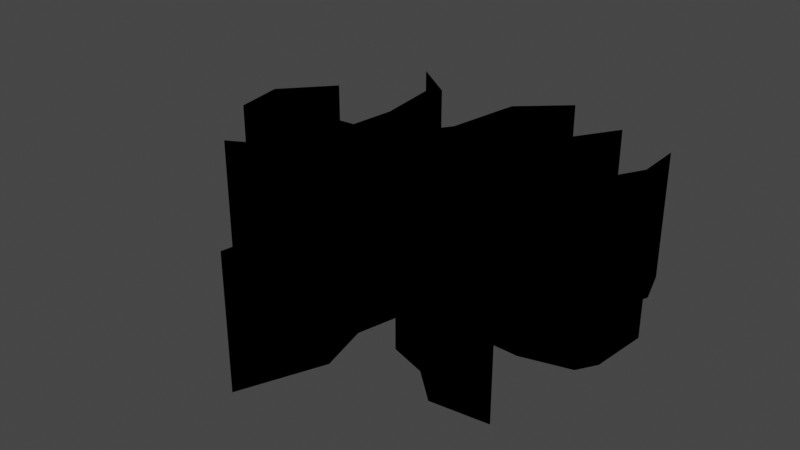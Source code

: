 # Source: cracker.blend  (saved by Blender 3.3.6; exported with 4.5.12 LTS)
import bpy
from mathutils import Matrix  # noqa: F401  (used for matrix-valued properties, if any)

bpy.ops.wm.read_factory_settings(use_empty=True)
scene = bpy.context.scene
scene.name = 'Scene'

# ---- collections
col_collection = bpy.data.collections.new('Collection'); scene.collection.children.link(col_collection)
col_groundcrack_01_svg = bpy.data.collections.new('GroundCrack_01.svg'); scene.collection.children.link(col_groundcrack_01_svg)

# ---- materials (node trees are filled in below, after node groups)
mat_svgmat_001 = bpy.data.materials.new('SVGMat.001')
mat_svgmat_001.use_transparent_shadow = False
mat_svgmat_001.diffuse_color = (0.0, 0.0, 0.0, 1.0)

# ---- material node trees

# ---- world
world_world = bpy.data.worlds.new('World'); scene.world = world_world
world_world.use_nodes = True; world_world.node_tree.nodes.clear()
_N = world_world.node_tree.nodes; _L = world_world.node_tree.links
n0 = _N.new('ShaderNodeOutputWorld'); n0.name = 'World Output'; n0.location = (300, 300)
n1 = _N.new('ShaderNodeBackground'); n1.name = 'Background'; n1.location = (10, 300)
n1.inputs[0].default_value = (0.05088, 0.05088, 0.05088, 1.0)
_L.new(n1.outputs[0], n0.inputs[0])
n0.is_active_output = True
world_world.color = (0.05088, 0.05088, 0.05088)
world_world.use_sun_shadow = False
world_world.sun_shadow_jitter_overblur = 0.0

# ---- meshes
me_curve = bpy.data.meshes.new('Curve')
me_curve.from_pydata([(-0.008252, 0.06316, 0.0), (-0.009661, 0.05559, 0.0), (-0.01364, 0.03189, 0.0), (-0.02732, 0.01337, 0.0), (-0.03826, 0.02979, 0.0), (-0.04395, 0.0596, 0.0), (-0.06596, 0.07407, 0.0), (-0.04935, 0.05584, 0.0), (-0.04525, 0.02795, 0.0), (-0.04751, 0.009196, 0.0), (-0.06361, 0.008058, 0.0), (-0.08152, 0.0005336, 0.0), (-0.0856, 0.009408, 0.0), (-0.09055, 0.01976, 0.0), (-0.08423, 0.03712, 0.0), (-0.08433, 0.03696, 0.0), (-0.08437, 0.03689, 0.0), (-0.1035, 0.01714, 0.0), (-0.0993, -0.003951, 0.0), (-0.08417, -0.01523, 0.0), (-0.04395, 0.0596, -1.492), (-0.03826, 0.02979, -1.492), (-0.02732, 0.01337, -1.492), (-0.01364, 0.03189, -1.492), (-0.009661, 0.05559, -1.492), (-0.008252, 0.06316, -1.492), (-0.06092, -0.005508, 0.0), (-0.04879, -0.009952, 0.0), (-0.04498, -0.01747, 0.0), (-0.07614, -0.03297, 0.0), (-0.03909, -0.02817, 0.0), (-0.02324, -0.01206, 0.0), (-0.01125, -0.0133, 0.0), (-0.007894, -0.0226, 0.0), (-0.02288, -0.04206, 0.0), (-0.04919, -0.0525, 0.0), (-0.02074, -0.04956, 0.0), (-0.004086, -0.0395, 0.0), (-0.001185, -0.05984, 0.0), (-0.00636, -0.09142, 0.0), (-0.00628, -0.09142, 0.0), (0.007897, -0.06001, 0.0), (0.002172, -0.03973, 0.0), (0.007755, -0.01749, 0.0), (0.02028, -0.03911, 0.0), (0.03653, -0.04396, 0.0), (0.05007, -0.05503, 0.0), (0.07452, -0.05244, 0.0), (0.05824, -0.0487, 0.0), (0.05251, -0.04282, 0.0), (0.03313, -0.03647, 0.0), (0.01903, -0.01521, 0.0), (0.0579, -0.01621, 0.0), (0.07932, -0.01101, 0.0), (0.08443, -0.003191, 0.0), (0.08664, 0.01981, 0.0), (0.0766, -0.00349, 0.0), (0.0578, -0.009491, 0.0), (0.0363, -0.003133, 0.0), (0.02495, 0.01067, 0.0), (0.04138, 0.02031, 0.0), (0.06679, 0.02306, 0.0), (0.07473, 0.04614, 0.0), (0.06917, 0.06173, 0.0), (0.06918, 0.06165, 0.0), (0.06974, 0.04275, 0.0), (0.06006, 0.0264, 0.0), (0.0389, 0.02911, 0.0), (0.03515, 0.04664, 0.0), (0.04243, 0.06952, 0.0), (0.02793, 0.04812, 0.0), (0.03105, 0.03132, 0.0), (0.01999, 0.01962, 0.0), (0.01648, 0.01595, 0.0), (-0.00266, 0.01715, 0.0), (-0.00542, 0.0324, 0.0), (3.144e-05, 0.05963, 0.0), (0.01234, 0.08016, 0.0), (0.01225, 0.08006, 0.0), (-0.06596, 0.07407, -1.492), (-0.04935, 0.05584, -1.492), (-0.04525, 0.02795, -1.492), (-0.04751, 0.009196, -1.492), (-0.06361, 0.008058, -1.492), (-0.08152, 0.0005336, -1.492), (-0.0856, 0.009408, -1.492), (-0.09055, 0.01976, -1.492), (-0.08423, 0.03712, -1.492), (-0.08433, 0.03696, -1.492), (-0.08437, 0.03689, -1.492), (-0.1035, 0.01714, -1.492), (-0.0993, -0.003951, -1.492), (-0.08417, -0.01523, -1.492), (-0.06092, -0.005508, -1.492), (-0.04879, -0.009952, -1.492), (-0.04498, -0.01747, -1.492), (-0.07614, -0.03297, -1.492), (-0.03909, -0.02817, -1.492), (-0.02324, -0.01206, -1.492), (-0.01125, -0.0133, -1.492), (-0.007894, -0.0226, -1.492), (-0.02288, -0.04206, -1.492), (-0.04919, -0.0525, -1.492), (-0.02074, -0.04956, -1.492), (-0.004086, -0.0395, -1.492), (-0.001185, -0.05984, -1.492), (-0.00636, -0.09142, -1.492), (-0.00628, -0.09142, -1.492), (0.007897, -0.06001, -1.492), (0.002172, -0.03973, -1.492), (0.007755, -0.01749, -1.492), (0.02028, -0.03911, -1.492), (0.03653, -0.04396, -1.492), (0.05007, -0.05503, -1.492), (0.07452, -0.05244, -1.492), (0.05824, -0.0487, -1.492), (0.05251, -0.04282, -1.492), (0.03313, -0.03647, -1.492), (0.01903, -0.01521, -1.492), (0.0579, -0.01621, -1.492), (0.07932, -0.01101, -1.492), (0.08443, -0.003191, -1.492), (0.08664, 0.01981, -1.492), (0.0766, -0.00349, -1.492), (0.0578, -0.009491, -1.492), (0.0363, -0.003133, -1.492), (0.02495, 0.01067, -1.492), (0.04138, 0.02031, -1.492), (0.06679, 0.02306, -1.492), (0.07473, 0.04614, -1.492), (0.06917, 0.06173, -1.492), (0.06918, 0.06165, -1.492), (0.06974, 0.04275, -1.492), (0.06006, 0.0264, -1.492), (0.0389, 0.02911, -1.492), (0.03515, 0.04664, -1.492), (0.04243, 0.06952, -1.492), (0.02793, 0.04812, -1.492), (0.03105, 0.03132, -1.492), (0.01999, 0.01962, -1.492), (0.01648, 0.01595, -1.492), (-0.00266, 0.01715, -1.492), (-0.00542, 0.0324, -1.492), (3.144e-05, 0.05963, -1.492), (0.01234, 0.08016, -1.492), (0.01225, 0.08006, -1.492)], [], [(106, 107, 108), (2, 3, 22, 23), (68, 69, 136, 135), (36, 37, 104, 103), (34, 35, 102, 101), (51, 52, 119, 118), (12, 13, 86, 85), (69, 70, 137, 136), (57, 58, 125, 124), (72, 73, 140, 139), (41, 42, 109, 108), (26, 27, 94, 93), (17, 18, 91, 90), (35, 36, 103, 102), (3, 4, 21, 22), (4, 5, 20, 21), (56, 57, 124, 123), (1, 2, 23, 24), (47, 48, 115, 114), (28, 29, 96, 95), (53, 54, 121, 120), (59, 60, 127, 126), (46, 47, 114, 113), (50, 51, 118, 117), (65, 66, 133, 132), (38, 39, 106, 105), (73, 74, 141, 140), (67, 68, 135, 134), (32, 33, 100, 99), (7, 8, 81, 80), (40, 41, 108, 107), (30, 31, 98, 97), (18, 19, 92, 91), (61, 62, 129, 128), (39, 40, 107, 106), (43, 44, 111, 110), (70, 71, 138, 137), (19, 26, 93, 92), (55, 56, 123, 122), (15, 16, 89, 88), (42, 43, 110, 109), (14, 15, 88, 87), (77, 78, 145, 144), (29, 30, 97, 96), (9, 10, 83, 82), (77, 0, 25, 144), (33, 34, 101, 100), (71, 72, 139, 138), (5, 6, 79, 20), (31, 32, 99, 98), (54, 55, 122, 121), (74, 75, 142, 141), (76, 77, 144, 143), (49, 50, 117, 116), (58, 59, 126, 125), (66, 67, 134, 133), (6, 7, 80, 79), (37, 38, 105, 104), (11, 12, 85, 84), (13, 14, 87, 86), (63, 64, 131, 130), (44, 45, 112, 111), (8, 9, 82, 81), (0, 1, 24, 25), (52, 53, 120, 119), (10, 11, 84, 83), (27, 28, 95, 94), (14, 17, 90, 87), (63, 65, 132, 130), (48, 49, 116, 115), (75, 76, 143, 142), (45, 46, 113, 112), (60, 61, 128, 127), (62, 63, 130, 129)])
_uv = me_curve.uv_layers.new(name='UVMap')
_uv.uv.foreach_set('vector', [0.4672, 0.2403, 0.471, 0.2403, 0.4941, 0.2403, 0.0368, 0.9833, 0.04827, 0.9833, 0.04827, 0.9833, 0.0368, 0.9833, 0.8815, 0.5167, 0.8929, 0.5167, 0.8929, 0.5167, 0.8815, 0.5167, 0.3758, 0.9833, 0.3923, 0.9833, 0.3923, 0.9833, 0.3758, 0.9833, 0.323, 0.5167, 0.3469, 0.5167, 0.3469, 0.5167, 0.323, 0.5167, 0.6344, 0.9833, 0.6674, 0.9833, 0.6674, 0.9833, 0.6344, 0.9833, 0.1806, 0.5167, 0.1962, 0.5167, 0.1962, 0.5167, 0.1806, 0.5167, 0.8975, 0.9833, 0.9188, 0.9833, 0.9188, 0.9833, 0.8975, 0.9833, 0.7471, 0.5167, 0.766, 0.5167, 0.766, 0.5167, 0.7471, 0.5167, 0.9207, 0.5167, 0.9273, 0.5167, 0.9273, 0.5167, 0.9207, 0.5167, 0.4614, 0.5167, 0.4792, 0.5167, 0.4792, 0.5167, 0.4614, 0.5167, 0.1899, 0.9833, 0.2008, 0.9833, 0.2008, 0.9833, 0.1899, 0.9833, 0.1344, 0.9833, 0.1526, 0.9833, 0.1526, 0.9833, 0.1344, 0.9833, 0.3516, 0.9833, 0.3758, 0.9833, 0.3758, 0.9833, 0.3516, 0.9833, 0.04362, 0.5167, 0.06472, 0.5167, 0.06472, 0.5167, 0.04362, 0.5167, 0.06472, 0.5167, 0.07611, 0.5167, 0.07611, 0.5167, 0.06472, 0.5167, 0.7303, 0.5167, 0.7471, 0.5167, 0.7471, 0.5167, 0.7303, 0.5167, 0.02298, 0.9833, 0.0368, 0.9833, 0.0368, 0.9833, 0.02298, 0.9833, 0.5745, 0.9833, 0.5886, 0.9833, 0.5886, 0.9833, 0.5745, 0.9833, 0.2033, 0.5167, 0.2328, 0.5167, 0.2328, 0.5167, 0.2033, 0.5167, 0.6814, 0.5167, 0.6893, 0.5167, 0.6893, 0.5167, 0.6814, 0.5167, 0.7858, 0.9833, 0.802, 0.9833, 0.802, 0.9833, 0.7858, 0.9833, 0.5536, 0.9833, 0.5745, 0.9833, 0.5745, 0.9833, 0.5536, 0.9833, 0.6082, 0.5167, 0.6298, 0.5167, 0.6298, 0.5167, 0.6082, 0.5167, 0.8429, 0.9833, 0.8544, 0.9833, 0.8544, 0.9833, 0.8429, 0.9833, 0.4097, 0.9833, 0.4368, 0.9833, 0.4368, 0.9833, 0.4097, 0.9833, 0.932, 0.9833, 0.9426, 0.9833, 0.9426, 0.9833, 0.932, 0.9833, 0.8603, 0.5167, 0.8815, 0.5167, 0.8815, 0.5167, 0.8603, 0.5167, 0.2984, 0.9833, 0.3068, 0.9833, 0.3068, 0.9833, 0.2984, 0.9833, 0.1232, 0.9833, 0.125, 0.9833, 0.125, 0.9833, 0.1232, 0.9833, 0.4369, 0.9833, 0.466, 0.9833, 0.466, 0.9833, 0.4369, 0.9833, 0.2691, 0.9833, 0.2882, 0.9833, 0.2882, 0.9833, 0.2691, 0.9833, 0.1526, 0.9833, 0.1686, 0.9833, 0.1686, 0.9833, 0.1526, 0.9833, 0.819, 0.5167, 0.8396, 0.5167, 0.8396, 0.5167, 0.819, 0.5167, 0.4368, 0.9833, 0.4369, 0.9833, 0.4369, 0.9833, 0.4368, 0.9833, 0.5033, 0.9833, 0.5245, 0.9833, 0.5245, 0.9833, 0.5033, 0.9833, 0.9188, 0.9833, 0.9205, 0.9833, 0.9205, 0.9833, 0.9188, 0.9833, 0.1686, 0.9833, 0.1899, 0.9833, 0.1899, 0.9833, 0.1686, 0.9833, 0.7135, 0.9833, 0.735, 0.9833, 0.735, 0.9833, 0.7135, 0.9833, -0.003525, 0.2403, -0.003525, 0.2403, -0.003525, 0.2403, -0.003525, 0.2403, 0.4839, 0.9833, 0.5033, 0.9833, 0.5033, 0.9833, 0.4839, 0.9833, -0.003525, 0.2403, -0.003525, 0.2403, -0.003525, 0.2403, -0.003525, 0.2403, -0.003525, 0.2403, -0.003525, 0.2403, -0.003525, 0.2403, -0.003525, 0.2403, 0.2375, 0.9833, 0.2691, 0.9833, 0.2691, 0.9833, 0.2375, 0.9833, 0.1365, 0.9833, 0.1576, 0.9833, 0.1576, 0.9833, 0.1365, 0.9833, 0.9869, 0.5167, 0.01141, 0.5167, 0.01141, 0.5167, 0.9869, 0.5167, 0.3068, 0.9833, 0.3276, 0.9833, 0.3276, 0.9833, 0.3068, 0.9833, 0.9159, 0.5167, 0.9207, 0.5167, 0.9207, 0.5167, 0.9159, 0.5167, 0.08077, 0.9833, 0.0928, 0.9833, 0.0928, 0.9833, 0.08077, 0.9833, 0.2882, 0.9833, 0.2984, 0.9833, 0.2984, 0.9833, 0.2882, 0.9833, 0.6893, 0.5167, 0.7089, 0.5167, 0.7089, 0.5167, 0.6893, 0.5167, 0.9426, 0.9833, 0.9637, 0.9833, 0.9637, 0.9833, 0.9426, 0.9833, 0.9609, 0.5167, 0.9869, 0.5167, 0.9869, 0.5167, 0.9609, 0.5167, 0.5909, 0.5167, 0.6082, 0.5167, 0.6082, 0.5167, 0.5909, 0.5167, 0.7707, 0.9833, 0.7858, 0.9833, 0.7858, 0.9833, 0.7707, 0.9833, 0.8497, 0.5167, 0.8603, 0.5167, 0.8603, 0.5167, 0.8497, 0.5167, 0.0928, 0.9833, 0.1232, 0.9833, 0.1232, 0.9833, 0.0928, 0.9833, 0.3923, 0.9833, 0.4097, 0.9833, 0.4097, 0.9833, 0.3923, 0.9833, 0.1647, 0.5167, 0.1806, 0.5167, 0.1806, 0.5167, 0.1647, 0.5167, 0.2024, 0.6826, 0.1968, 0.6826, 0.1968, 0.6826, 0.2024, 0.6826, -0.003525, 0.2403, -0.003525, 0.2403, -0.003525, 0.2403, -0.003525, 0.2403, 0.5245, 0.9833, 0.5388, 0.9833, 0.5388, 0.9833, 0.5245, 0.9833, 0.125, 0.9833, 0.1365, 0.9833, 0.1365, 0.9833, 0.125, 0.9833, 0.01606, 0.9833, 0.02298, 0.9833, 0.02298, 0.9833, 0.01606, 0.9833, 0.6674, 0.9833, 0.686, 0.9833, 0.686, 0.9833, 0.6674, 0.9833, 0.153, 0.5167, 0.1647, 0.5167, 0.1647, 0.5167, 0.153, 0.5167, 0.2008, 0.9833, 0.208, 0.9833, 0.208, 0.9833, 0.2008, 0.9833, 0.1109, 0.9833, 0.1344, 0.9833, 0.1344, 0.9833, 0.1109, 0.9833, 0.8297, 0.9833, 0.8429, 0.9833, 0.8429, 0.9833, 0.8297, 0.9833, 0.5886, 0.9833, 0.5956, 0.9833, 0.5956, 0.9833, 0.5886, 0.9833, 0.9591, 0.5167, 0.9609, 0.5167, 0.9609, 0.5167, 0.9591, 0.5167, 0.5388, 0.9833, 0.5536, 0.9833, 0.5536, 0.9833, 0.5388, 0.9833, 0.802, 0.9833, 0.8236, 0.9833, 0.8236, 0.9833, 0.802, 0.9833, 0.8443, 0.9833, 0.8583, 0.9833, 0.8583, 0.9833, 0.8443, 0.9833])
me_curve.materials.append(mat_svgmat_001)
me_curve.update()
me_curve_001 = bpy.data.meshes.new('Curve.001')
me_curve_001.from_pydata([(-0.008252, 0.06316, 0.0), (-0.009661, 0.05559, 0.0), (-0.01364, 0.03189, 0.0), (-0.02732, 0.01337, 0.0), (-0.03826, 0.02979, 0.0), (-0.04395, 0.0596, 0.0), (-0.06596, 0.07407, 0.0), (-0.04935, 0.05584, 0.0), (-0.04525, 0.02795, 0.0), (-0.04751, 0.009196, 0.0), (-0.06361, 0.008058, 0.0), (-0.08152, 0.0005336, 0.0), (-0.0856, 0.009408, 0.0), (-0.09055, 0.01976, 0.0), (-0.08423, 0.03712, 0.0), (-0.1035, 0.01714, 0.0), (-0.0993, -0.003951, 0.0), (-0.08417, -0.01523, 0.0), (-0.06092, -0.005508, 0.0), (-0.04879, -0.009952, 0.0), (-0.04498, -0.01747, 0.0), (-0.07614, -0.03297, 0.0), (-0.03909, -0.02817, 0.0), (-0.02324, -0.01206, 0.0), (-0.01125, -0.0133, 0.0), (-0.007894, -0.0226, 0.0), (-0.02288, -0.04206, 0.0), (-0.04919, -0.0525, 0.0), (-0.02074, -0.04956, 0.0), (-0.004086, -0.0395, 0.0), (-0.001185, -0.05984, 0.0), (-0.00636, -0.09142, 0.0), (-0.00628, -0.09142, 0.0), (0.007897, -0.06001, 0.0), (0.002172, -0.03973, 0.0), (0.007755, -0.01749, 0.0), (0.02028, -0.03911, 0.0), (0.03653, -0.04396, 0.0), (0.05007, -0.05503, 0.0), (0.07452, -0.05244, 0.0), (0.05824, -0.0487, 0.0), (0.05251, -0.04282, 0.0), (0.03313, -0.03647, 0.0), (0.01903, -0.01521, 0.0), (0.0579, -0.01621, 0.0), (0.07932, -0.01101, 0.0), (0.08443, -0.003191, 0.0), (0.08664, 0.01981, 0.0), (0.0766, -0.00349, 0.0), (0.0578, -0.009491, 0.0), (0.0363, -0.003133, 0.0), (0.02495, 0.01067, 0.0), (0.04138, 0.02031, 0.0), (0.06679, 0.02306, 0.0), (0.07473, 0.04614, 0.0), (0.06917, 0.06173, 0.0), (0.06974, 0.04275, 0.0), (0.06006, 0.0264, 0.0), (0.0389, 0.02911, 0.0), (0.03515, 0.04664, 0.0), (0.04243, 0.06952, 0.0), (0.02793, 0.04812, 0.0), (0.03105, 0.03132, 0.0), (0.01999, 0.01962, 0.0), (0.01648, 0.01595, 0.0), (-0.00266, 0.01715, 0.0), (-0.00542, 0.0324, 0.0), (3.144e-05, 0.05963, 0.0), (0.01234, 0.08016, 0.0)], [], [(0, 67, 68), (7, 5, 6), (1, 67, 0), (4, 5, 7, 8), (56, 54, 55), (61, 59, 60), (12, 13, 15, 16, 11), (34, 29, 30, 33), (46, 48, 49, 45), (66, 67, 1, 2), (4, 8, 9, 3), (15, 13, 14), (58, 59, 61, 62), (65, 66, 2, 3), (3, 64, 65), (3, 51, 64), (9, 51, 3), (10, 51, 9), (48, 46, 47), (10, 50, 51), (23, 20, 21, 22), (11, 50, 10), (16, 50, 11), (16, 18, 50), (18, 49, 50), (19, 49, 18), (19, 45, 49), (23, 45, 19), (24, 45, 23), (24, 44, 45), (20, 23, 19), (43, 44, 24), (35, 43, 24), (35, 24, 25, 29, 34), (41, 42, 36, 37), (42, 43, 35, 36), (52, 63, 64, 51), (58, 62, 63, 52, 53, 57), (54, 56, 57, 53), (29, 25, 26, 28), (37, 40, 41), (38, 40, 37), (27, 28, 26), (38, 39, 40), (31, 33, 30), (31, 32, 33), (16, 17, 18)])
_uv = me_curve_001.uv_layers.new(name='UVMap')
_uv.uv.foreach_set('vector', [-0.02013, 0.01395, 0.9539, 0.01395, 0.9806, 0.01395, 0.08981, 0.01395, 0.04625, 0.01395, 0.0586, 0.01395, -0.01303, 0.01395, 0.9539, 0.01395, -0.02013, 0.01395, 0.03456, 0.01395, 0.04625, 0.01395, 0.08981, 0.01395, 0.09162, 0.01395, 0.8281, 0.01395, 0.7946, 0.01395, 0.8145, 0.01395, 0.9059, 0.01395, 0.8724, 0.01395, 0.8841, 0.01395, 0.1534, 0.01395, 0.1694, 0.01395, 0.2029, 0.01395, 0.2142, 0.01395, 0.1371, 0.01395, 0.468, 0.01395, 0.3992, 0.01395, 0.4218, 0.01395, 0.4662, 0.01395, 0.6498, 0.01395, 0.6834, 0.01395, 0.7051, 0.01395, 0.6285, 0.01395, 0.9521, 0.01395, 0.9539, 0.01395, -0.01303, 0.01395, 0.001149, 0.01395, 0.03456, 0.01395, 0.09162, 0.01395, 0.1034, 0.01395, 0.01291, 0.01395, 0.2029, 0.01395, 0.1694, 0.01395, 0.1637, 0.01395, 0.8508, 0.01395, 0.8724, 0.01395, 0.9059, 0.01395, 0.9077, 0.01395, 0.9304, 0.01395, 0.9521, 0.01395, 0.001149, 0.01395, 0.01291, 0.01395, 0.01291, 0.01395, 0.9195, 0.01395, 0.9304, 0.01395, 0.01291, 0.01395, 0.7385, 0.01395, 0.9195, 0.01395, 0.1034, 0.01395, 0.7385, 0.01395, 0.01291, 0.01395, 0.1251, 0.01395, 0.7385, 0.01395, 0.1034, 0.01395, 0.6834, 0.01395, 0.6498, 0.01395, 0.6617, 0.01395, 0.1251, 0.01395, 0.717, 0.01395, 0.7385, 0.01395, 0.2979, 0.01395, 0.2418, 0.01395, 0.2536, 0.01395, 0.2753, 0.01395, 0.1371, 0.01395, 0.717, 0.01395, 0.1251, 0.01395, 0.2142, 0.01395, 0.717, 0.01395, 0.1371, 0.01395, 0.2142, 0.01395, 0.2382, 0.01395, 0.717, 0.01395, 0.2382, 0.01395, 0.7051, 0.01395, 0.717, 0.01395, 0.24, 0.01395, 0.7051, 0.01395, 0.2382, 0.01395, 0.24, 0.01395, 0.6285, 0.01395, 0.7051, 0.01395, 0.2979, 0.01395, 0.6285, 0.01395, 0.24, 0.01395, 0.3097, 0.01395, 0.6285, 0.01395, 0.2979, 0.01395, 0.3097, 0.01395, 0.6164, 0.01395, 0.6285, 0.01395, 0.2418, 0.01395, 0.2979, 0.01395, 0.24, 0.01395, 0.5947, 0.01395, 0.6164, 0.01395, 0.3097, 0.01395, 0.4797, 0.01395, 0.5947, 0.01395, 0.3097, 0.01395, 0.4797, 0.01395, 0.3097, 0.01395, 0.3314, 0.01395, 0.3992, 0.01395, 0.468, 0.01395, 0.5603, 0.01395, 0.5829, 0.01395, 0.5014, 0.01395, 0.5232, 0.01395, 0.5829, 0.01395, 0.5947, 0.01395, 0.4797, 0.01395, 0.5014, 0.01395, 0.7611, 0.01395, 0.9126, 0.01395, 0.9195, 0.01395, 0.7385, 0.01395, 0.8508, 0.01395, 0.9077, 0.01395, 0.9126, 0.01395, 0.7611, 0.01395, 0.7729, 0.01395, 0.8399, 0.01395, 0.7946, 0.01395, 0.8281, 0.01395, 0.8399, 0.01395, 0.7729, 0.01395, 0.3992, 0.01395, 0.3314, 0.01395, 0.3434, 0.01395, 0.3974, 0.01395, 0.5232, 0.01395, 0.5585, 0.01395, 0.5603, 0.01395, 0.525, 0.01395, 0.5585, 0.01395, 0.5232, 0.01395, 0.3694, 0.01395, 0.3974, 0.01395, 0.3434, 0.01395, 0.525, 0.01395, 0.5371, 0.01395, 0.5585, 0.01395, 0.4393, 0.01395, 0.4662, 0.01395, 0.4218, 0.01395, 0.4393, 0.01395, 0.4431, 0.01395, 0.4662, 0.01395, 0.2142, 0.01395, 0.2364, 0.01395, 0.2382, 0.01395])
me_curve_001.materials.append(mat_svgmat_001)
me_curve_001.update()
me_curve_002 = bpy.data.meshes.new('Curve.002')
me_curve_002.from_pydata([(-0.04395, 0.0596, -1.492), (-0.03826, 0.02979, -1.492), (-0.02732, 0.01337, -1.492), (-0.01364, 0.03189, -1.492), (-0.009661, 0.05559, -1.492), (-0.008252, 0.06316, -1.492), (-0.06596, 0.07407, -1.492), (-0.04935, 0.05584, -1.492), (-0.04525, 0.02795, -1.492), (-0.04751, 0.009196, -1.492), (-0.06361, 0.008058, -1.492), (-0.08152, 0.0005336, -1.492), (-0.0856, 0.009408, -1.492), (-0.09055, 0.01976, -1.492), (-0.08423, 0.03712, -1.492), (-0.1035, 0.01714, -1.492), (-0.0993, -0.003951, -1.492), (-0.08417, -0.01523, -1.492), (-0.06092, -0.005508, -1.492), (-0.04879, -0.009952, -1.492), (-0.04498, -0.01747, -1.492), (-0.07614, -0.03297, -1.492), (-0.03909, -0.02817, -1.492), (-0.02324, -0.01206, -1.492), (-0.01125, -0.0133, -1.492), (-0.007894, -0.0226, -1.492), (-0.02288, -0.04206, -1.492), (-0.04919, -0.0525, -1.492), (-0.02074, -0.04956, -1.492), (-0.004086, -0.0395, -1.492), (-0.001185, -0.05984, -1.492), (-0.00636, -0.09142, -1.492), (0.007897, -0.06001, -1.492), (0.002172, -0.03973, -1.492), (0.007755, -0.01749, -1.492), (0.02028, -0.03911, -1.492), (0.03653, -0.04396, -1.492), (0.05007, -0.05503, -1.492), (0.07452, -0.05244, -1.492), (0.05824, -0.0487, -1.492), (0.05251, -0.04282, -1.492), (0.03313, -0.03647, -1.492), (0.01903, -0.01521, -1.492), (0.0579, -0.01621, -1.492), (0.07932, -0.01101, -1.492), (0.08443, -0.003191, -1.492), (0.08664, 0.01981, -1.492), (0.0766, -0.00349, -1.492), (0.0578, -0.009491, -1.492), (0.0363, -0.003133, -1.492), (0.02495, 0.01067, -1.492), (0.04138, 0.02031, -1.492), (0.06679, 0.02306, -1.492), (0.07473, 0.04614, -1.492), (0.06917, 0.06173, -1.492), (0.06974, 0.04275, -1.492), (0.06006, 0.0264, -1.492), (0.0389, 0.02911, -1.492), (0.03515, 0.04664, -1.492), (0.04243, 0.06952, -1.492), (0.02793, 0.04812, -1.492), (0.03105, 0.03132, -1.492), (0.01999, 0.01962, -1.492), (0.01648, 0.01595, -1.492), (-0.00266, 0.01715, -1.492), (-0.00542, 0.0324, -1.492), (3.144e-05, 0.05963, -1.492), (0.01234, 0.08016, -1.492)], [], [(1, 0, 7, 8), (4, 66, 5), (7, 0, 6), (5, 66, 67), (55, 53, 54), (60, 58, 59), (12, 13, 15, 16, 11), (33, 29, 30, 32), (45, 47, 48, 44), (65, 66, 4, 3), (1, 8, 9, 2), (15, 13, 14), (57, 58, 60, 61), (64, 65, 3, 2), (2, 63, 64), (2, 50, 63), (9, 50, 2), (10, 50, 9), (47, 45, 46), (10, 49, 50), (23, 20, 21, 22), (11, 49, 10), (16, 49, 11), (16, 18, 49), (18, 48, 49), (19, 48, 18), (19, 44, 48), (23, 44, 19), (24, 44, 23), (24, 43, 44), (20, 23, 19), (42, 43, 24), (34, 42, 24), (34, 24, 25, 29, 33), (40, 41, 35, 36), (41, 42, 34, 35), (51, 62, 63, 50), (57, 61, 62, 51, 52, 56), (53, 55, 56, 52), (29, 25, 26, 28), (36, 39, 40), (37, 39, 36), (27, 28, 26), (37, 38, 39), (31, 32, 30), (16, 17, 18)])
_uv = me_curve_002.uv_layers.new(name='UVMap')
_uv.uv.foreach_set('vector', [0.3703, 0.4082, 0.3438, 0.3036, 0.3276, 0.3183, 0.3486, 0.4163, 0.4544, 0.3097, 0.4843, 0.2929, 0.4569, 0.2823, 0.3276, 0.3183, 0.3438, 0.3036, 0.2692, 0.2572, 0.4569, 0.2823, 0.4843, 0.2929, 0.5183, 0.2165, 0.7114, 0.3363, 0.7265, 0.3231, 0.705, 0.2688, 0.5765, 0.3272, 0.5999, 0.3308, 0.6175, 0.2474, 0.2256, 0.4914, 0.2069, 0.456, 0.1665, 0.4684, 0.1862, 0.5416, 0.2412, 0.5216, 0.5172, 0.6428, 0.4974, 0.6435, 0.5119, 0.7135, 0.5405, 0.712, 0.769, 0.4954, 0.7442, 0.4983, 0.6859, 0.5239, 0.7546, 0.5241, 0.4742, 0.391, 0.4843, 0.2929, 0.4544, 0.3097, 0.4481, 0.3948, 0.3703, 0.4082, 0.3486, 0.4163, 0.3466, 0.4831, 0.4096, 0.4636, 0.1665, 0.4684, 0.2069, 0.456, 0.2218, 0.3931, 0.6163, 0.3921, 0.5999, 0.3308, 0.5765, 0.3272, 0.5907, 0.3862, 0.487, 0.4444, 0.4742, 0.391, 0.4481, 0.3948, 0.4096, 0.4636, 0.4096, 0.4636, 0.5482, 0.4441, 0.487, 0.4444, 0.4096, 0.4636, 0.5765, 0.4607, 0.5482, 0.4441, 0.3466, 0.4831, 0.5765, 0.4607, 0.4096, 0.4636, 0.2958, 0.4909, 0.5765, 0.4607, 0.3466, 0.4831, 0.7442, 0.4983, 0.769, 0.4954, 0.7707, 0.4137, 0.2958, 0.4909, 0.6161, 0.5066, 0.5765, 0.4607, 0.4295, 0.552, 0.3621, 0.5761, 0.2679, 0.6376, 0.3837, 0.6122, 0.2412, 0.5216, 0.6161, 0.5066, 0.2958, 0.4909, 0.1862, 0.5416, 0.6161, 0.5066, 0.2412, 0.5216, 0.1862, 0.5416, 0.3082, 0.538, 0.6161, 0.5066, 0.3082, 0.538, 0.6859, 0.5239, 0.6161, 0.5066, 0.3479, 0.5507, 0.6859, 0.5239, 0.3082, 0.538, 0.3479, 0.5507, 0.7546, 0.5241, 0.6859, 0.5239, 0.4295, 0.552, 0.7546, 0.5241, 0.3479, 0.5507, 0.4678, 0.5536, 0.7546, 0.5241, 0.4295, 0.552, 0.4678, 0.5536, 0.6878, 0.5475, 0.7546, 0.5241, 0.3621, 0.5761, 0.4295, 0.552, 0.3479, 0.5507, 0.5643, 0.5531, 0.6878, 0.5475, 0.4678, 0.5536, 0.5292, 0.5638, 0.5643, 0.5531, 0.4678, 0.5536, 0.5292, 0.5638, 0.4678, 0.5536, 0.4809, 0.5854, 0.4974, 0.6435, 0.5172, 0.6428, 0.6771, 0.6418, 0.6143, 0.6242, 0.5743, 0.6364, 0.6269, 0.6495, 0.6143, 0.6242, 0.5643, 0.5531, 0.5292, 0.5638, 0.5743, 0.6364, 0.6264, 0.4227, 0.5585, 0.4302, 0.5482, 0.4441, 0.5765, 0.4607, 0.6163, 0.3921, 0.5907, 0.3862, 0.5585, 0.4302, 0.6264, 0.4227, 0.7067, 0.4069, 0.6844, 0.3967, 0.7265, 0.3231, 0.7114, 0.3363, 0.6844, 0.3967, 0.7067, 0.4069, 0.4974, 0.6435, 0.4809, 0.5854, 0.4387, 0.6568, 0.4475, 0.6824, 0.6269, 0.6495, 0.6967, 0.6609, 0.6771, 0.6418, 0.6724, 0.6849, 0.6967, 0.6609, 0.6269, 0.6495, 0.3585, 0.6993, 0.4475, 0.6824, 0.4387, 0.6568, 0.6724, 0.6849, 0.749, 0.6702, 0.6967, 0.6609, 0.5038, 0.8239, 0.5405, 0.712, 0.5119, 0.7135, 0.1862, 0.5416, 0.2374, 0.5775, 0.3082, 0.538])
me_curve_002.materials.append(mat_svgmat_001)
me_curve_002.update()

# ---- objects
ob_crack = bpy.data.objects.new('Crack', me_curve)
ob_crackwalls = bpy.data.objects.new('CrackWalls', me_curve_001)
ob_crackbottom = bpy.data.objects.new('CrackBottom', me_curve_002)

# ---- transforms, parenting, visibility, modifiers, constraints
ob_crack.location = (0.0, 0.0, 0.0)
ob_crack.scale = (26.3, 29.16, 1.0)
ob_crackwalls.location = (0.0, 0.0, 0.0)
ob_crackwalls.scale = (26.3, 29.16, 1.0)
ob_crackbottom.location = (0.0, 0.0, 0.0)
ob_crackbottom.scale = (26.3, 29.16, 1.0)

# ---- collection membership
col_groundcrack_01_svg.objects.link(ob_crack)
col_groundcrack_01_svg.objects.link(ob_crackwalls)
col_groundcrack_01_svg.objects.link(ob_crackbottom)

# ---- scene / render settings (as saved in the file)
scene.frame_start = 1; scene.frame_end = 250; scene.frame_set(30)
scene.render.engine = 'BLENDER_EEVEE_NEXT'
scene.cycles.sampling_pattern = 'TABULATED_SOBOL'
scene.cycles.use_light_tree = False
scene.view_settings.view_transform = 'Filmic'
bpy.context.view_layer.update()

# ---- added for rendering (the .blend has no active camera and no usable light): camera, sun
cam_auto = bpy.data.cameras.new('AutoCamera')
cam_auto.lens = 50.0
cam_auto.sensor_width = 36.0
cam_auto.clip_end = 1000.0
ob_auto_camera = bpy.data.objects.new('AutoCamera', cam_auto)
scene.collection.objects.link(ob_auto_camera)
ob_auto_camera.location = (6.46728, -8.19082, 4.60503)
ob_auto_camera.rotation_euler = (1.09748, -7.21219e-08, 0.694738)
scene.camera = ob_auto_camera
light_auto_sun = bpy.data.lights.new('AutoSun', 'SUN')
light_auto_sun.energy = 3.0
light_auto_sun.angle = 0.0523599
ob_auto_sun = bpy.data.objects.new('AutoSun', light_auto_sun)
scene.collection.objects.link(ob_auto_sun)
ob_auto_sun.rotation_euler = (0.872665, 0.174533, 0.523599)
bpy.context.view_layer.update()
